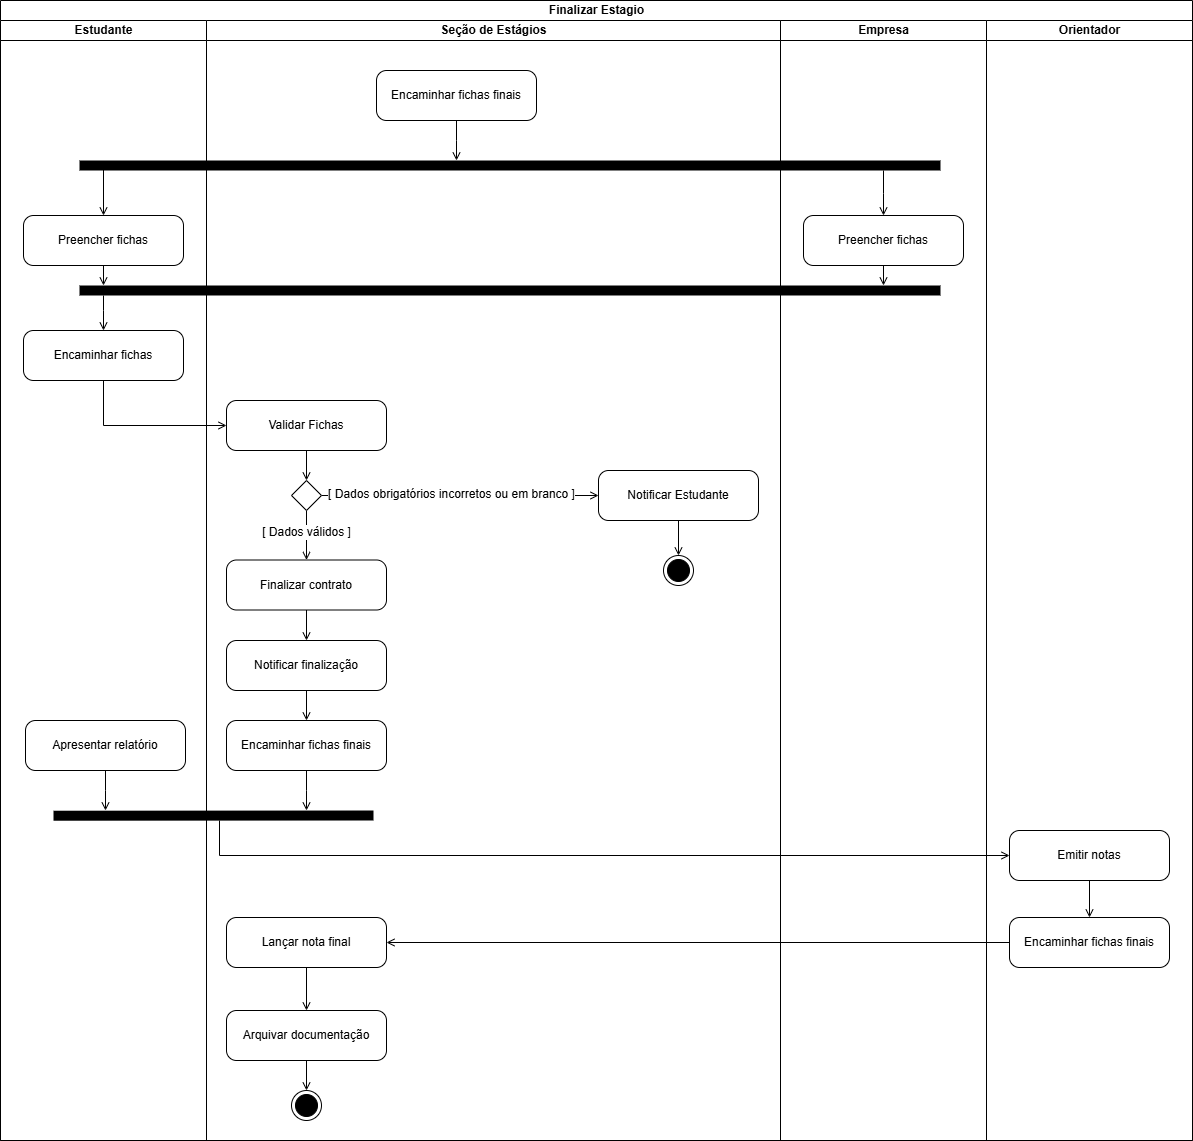

The diagram above was exported from draw.io. Its source (the exported page's mxGraphModel, read from the mxfile embedded in the PNG):
<mxGraphModel dx="1050" dy="530" grid="1" gridSize="10" guides="1" tooltips="1" connect="1" arrows="1" fold="1" page="1" pageScale="1" pageWidth="827" pageHeight="1169" math="0" shadow="0">
  <root>
    <mxCell id="WIyWlLk6GJQsqaUBKTNV-0" />
    <mxCell id="WIyWlLk6GJQsqaUBKTNV-1" parent="WIyWlLk6GJQsqaUBKTNV-0" />
    <mxCell id="v7vVM1j3eZS41iDzL2FC-0" value="Finalizar Estagio" style="swimlane;childLayout=stackLayout;resizeParent=1;resizeParentMax=0;startSize=20;html=1;" parent="WIyWlLk6GJQsqaUBKTNV-1" vertex="1">
      <mxGeometry x="20.000000000000455" y="15" width="1192" height="1140" as="geometry" />
    </mxCell>
    <mxCell id="v7vVM1j3eZS41iDzL2FC-1" value="Estudante" style="swimlane;startSize=20;html=1;" parent="v7vVM1j3eZS41iDzL2FC-0" vertex="1">
      <mxGeometry y="20" width="206" height="1120" as="geometry" />
    </mxCell>
    <mxCell id="hL83Ba-1OPyE4bERiMqV-11" style="edgeStyle=orthogonalEdgeStyle;rounded=0;orthogonalLoop=1;jettySize=auto;html=1;startArrow=open;startFill=0;endArrow=none;endFill=0;" parent="v7vVM1j3eZS41iDzL2FC-1" source="hL83Ba-1OPyE4bERiMqV-9" edge="1">
      <mxGeometry relative="1" as="geometry">
        <mxPoint x="102.99999999999955" y="145" as="targetPoint" />
      </mxGeometry>
    </mxCell>
    <mxCell id="hL83Ba-1OPyE4bERiMqV-53" style="edgeStyle=orthogonalEdgeStyle;rounded=0;orthogonalLoop=1;jettySize=auto;html=1;endArrow=open;endFill=0;" parent="v7vVM1j3eZS41iDzL2FC-1" source="hL83Ba-1OPyE4bERiMqV-9" edge="1">
      <mxGeometry relative="1" as="geometry">
        <mxPoint x="102.9999999999996" y="264.99999999999994" as="targetPoint" />
      </mxGeometry>
    </mxCell>
    <mxCell id="hL83Ba-1OPyE4bERiMqV-9" value="Preencher fichas" style="html=1;dashed=0;rounded=1;absoluteArcSize=1;arcSize=20;verticalAlign=middle;align=center;whiteSpace=wrap;" parent="v7vVM1j3eZS41iDzL2FC-1" vertex="1">
      <mxGeometry x="22.999999999999545" y="195" width="160" height="50" as="geometry" />
    </mxCell>
    <mxCell id="hL83Ba-1OPyE4bERiMqV-54" style="edgeStyle=orthogonalEdgeStyle;rounded=0;orthogonalLoop=1;jettySize=auto;html=1;startArrow=open;startFill=0;endArrow=none;endFill=0;" parent="v7vVM1j3eZS41iDzL2FC-1" source="hL83Ba-1OPyE4bERiMqV-17" edge="1">
      <mxGeometry relative="1" as="geometry">
        <mxPoint x="102.9999999999996" y="275" as="targetPoint" />
      </mxGeometry>
    </mxCell>
    <mxCell id="hL83Ba-1OPyE4bERiMqV-17" value="Encaminhar&lt;span style=&quot;background-color: initial;&quot;&gt;&amp;nbsp;fichas&lt;/span&gt;" style="html=1;dashed=0;rounded=1;absoluteArcSize=1;arcSize=20;verticalAlign=middle;align=center;whiteSpace=wrap;" parent="v7vVM1j3eZS41iDzL2FC-1" vertex="1">
      <mxGeometry x="22.999999999999545" y="310" width="160" height="50" as="geometry" />
    </mxCell>
    <mxCell id="hL83Ba-1OPyE4bERiMqV-41" style="edgeStyle=orthogonalEdgeStyle;rounded=0;orthogonalLoop=1;jettySize=auto;html=1;endArrow=open;endFill=0;" parent="v7vVM1j3eZS41iDzL2FC-1" source="hL83Ba-1OPyE4bERiMqV-40" edge="1">
      <mxGeometry relative="1" as="geometry">
        <mxPoint x="104.99999999999955" y="790" as="targetPoint" />
      </mxGeometry>
    </mxCell>
    <mxCell id="hL83Ba-1OPyE4bERiMqV-40" value="Apresentar relatório" style="html=1;dashed=0;rounded=1;absoluteArcSize=1;arcSize=20;verticalAlign=middle;align=center;whiteSpace=wrap;" parent="v7vVM1j3eZS41iDzL2FC-1" vertex="1">
      <mxGeometry x="24.999999999999545" y="700" width="160" height="50" as="geometry" />
    </mxCell>
    <mxCell id="hL83Ba-1OPyE4bERiMqV-14" value="" style="endArrow=none;html=1;rounded=0;strokeWidth=10;" parent="v7vVM1j3eZS41iDzL2FC-1" edge="1">
      <mxGeometry width="50" height="50" relative="1" as="geometry">
        <mxPoint x="78.99999999999955" y="270" as="sourcePoint" />
        <mxPoint x="939.9999999999995" y="270" as="targetPoint" />
      </mxGeometry>
    </mxCell>
    <mxCell id="v7vVM1j3eZS41iDzL2FC-2" value="Seção de Estágios" style="swimlane;startSize=20;html=1;" parent="v7vVM1j3eZS41iDzL2FC-0" vertex="1">
      <mxGeometry x="206" y="20" width="574" height="1120" as="geometry">
        <mxRectangle x="120" y="20" width="40" height="460" as="alternateBounds" />
      </mxGeometry>
    </mxCell>
    <mxCell id="hL83Ba-1OPyE4bERiMqV-24" style="edgeStyle=orthogonalEdgeStyle;rounded=0;orthogonalLoop=1;jettySize=auto;html=1;entryX=0;entryY=0.5;entryDx=0;entryDy=0;endArrow=open;endFill=0;" parent="v7vVM1j3eZS41iDzL2FC-2" source="hL83Ba-1OPyE4bERiMqV-21" target="hL83Ba-1OPyE4bERiMqV-22" edge="1">
      <mxGeometry relative="1" as="geometry" />
    </mxCell>
    <mxCell id="hL83Ba-1OPyE4bERiMqV-10" style="edgeStyle=orthogonalEdgeStyle;rounded=0;orthogonalLoop=1;jettySize=auto;html=1;endArrow=open;endFill=0;" parent="v7vVM1j3eZS41iDzL2FC-2" source="hL83Ba-1OPyE4bERiMqV-5" edge="1">
      <mxGeometry relative="1" as="geometry">
        <mxPoint x="249.99999999999955" y="140" as="targetPoint" />
      </mxGeometry>
    </mxCell>
    <mxCell id="hL83Ba-1OPyE4bERiMqV-5" value="Encaminhar fichas finais" style="html=1;dashed=0;rounded=1;absoluteArcSize=1;arcSize=20;verticalAlign=middle;align=center;whiteSpace=wrap;" parent="v7vVM1j3eZS41iDzL2FC-2" vertex="1">
      <mxGeometry x="169.99999999999955" y="50" width="160" height="50" as="geometry" />
    </mxCell>
    <mxCell id="hL83Ba-1OPyE4bERiMqV-8" value="" style="endArrow=none;html=1;rounded=0;strokeWidth=10;" parent="v7vVM1j3eZS41iDzL2FC-2" edge="1">
      <mxGeometry width="50" height="50" relative="1" as="geometry">
        <mxPoint x="-127.00000000000045" y="145" as="sourcePoint" />
        <mxPoint x="733.9999999999995" y="145" as="targetPoint" />
      </mxGeometry>
    </mxCell>
    <mxCell id="hL83Ba-1OPyE4bERiMqV-23" style="edgeStyle=orthogonalEdgeStyle;rounded=0;orthogonalLoop=1;jettySize=auto;html=1;endArrow=open;endFill=0;" parent="v7vVM1j3eZS41iDzL2FC-2" source="hL83Ba-1OPyE4bERiMqV-19" target="hL83Ba-1OPyE4bERiMqV-21" edge="1">
      <mxGeometry relative="1" as="geometry" />
    </mxCell>
    <mxCell id="hL83Ba-1OPyE4bERiMqV-19" value="Validar Fichas" style="html=1;dashed=0;rounded=1;absoluteArcSize=1;arcSize=20;verticalAlign=middle;align=center;whiteSpace=wrap;" parent="v7vVM1j3eZS41iDzL2FC-2" vertex="1">
      <mxGeometry x="19.999999999999545" y="380" width="160" height="50" as="geometry" />
    </mxCell>
    <mxCell id="hL83Ba-1OPyE4bERiMqV-27" style="edgeStyle=orthogonalEdgeStyle;rounded=0;orthogonalLoop=1;jettySize=auto;html=1;entryX=0.5;entryY=0;entryDx=0;entryDy=0;endArrow=open;endFill=0;" parent="v7vVM1j3eZS41iDzL2FC-2" source="hL83Ba-1OPyE4bERiMqV-21" target="hL83Ba-1OPyE4bERiMqV-26" edge="1">
      <mxGeometry relative="1" as="geometry" />
    </mxCell>
    <mxCell id="hL83Ba-1OPyE4bERiMqV-21" value="" style="rhombus;" parent="v7vVM1j3eZS41iDzL2FC-2" vertex="1">
      <mxGeometry x="84.99999999999955" y="460" width="30" height="30" as="geometry" />
    </mxCell>
    <mxCell id="hL83Ba-1OPyE4bERiMqV-52" style="edgeStyle=orthogonalEdgeStyle;rounded=0;orthogonalLoop=1;jettySize=auto;html=1;endArrow=open;endFill=0;" parent="v7vVM1j3eZS41iDzL2FC-2" source="hL83Ba-1OPyE4bERiMqV-22" target="hL83Ba-1OPyE4bERiMqV-51" edge="1">
      <mxGeometry relative="1" as="geometry" />
    </mxCell>
    <mxCell id="hL83Ba-1OPyE4bERiMqV-22" value="Notificar Estudante" style="html=1;dashed=0;rounded=1;absoluteArcSize=1;arcSize=20;verticalAlign=middle;align=center;whiteSpace=wrap;" parent="v7vVM1j3eZS41iDzL2FC-2" vertex="1">
      <mxGeometry x="391.99999999999955" y="450" width="160" height="50" as="geometry" />
    </mxCell>
    <mxCell id="hL83Ba-1OPyE4bERiMqV-25" value="[ Dados obrigatórios incorretos ou em branco ]" style="text;html=1;align=center;verticalAlign=middle;resizable=0;points=[];autosize=1;strokeColor=none;fillColor=none;labelBackgroundColor=default;" parent="v7vVM1j3eZS41iDzL2FC-2" vertex="1">
      <mxGeometry x="109.99999999999955" y="459" width="270" height="30" as="geometry" />
    </mxCell>
    <mxCell id="hL83Ba-1OPyE4bERiMqV-26" value="Finalizar contrato" style="html=1;dashed=0;rounded=1;absoluteArcSize=1;arcSize=20;verticalAlign=middle;align=center;whiteSpace=wrap;" parent="v7vVM1j3eZS41iDzL2FC-2" vertex="1">
      <mxGeometry x="19.999999999999545" y="539.5" width="160" height="50" as="geometry" />
    </mxCell>
    <mxCell id="hL83Ba-1OPyE4bERiMqV-28" value="[ Dados válidos ]" style="text;html=1;align=center;verticalAlign=middle;resizable=0;points=[];autosize=1;strokeColor=none;fillColor=none;labelBackgroundColor=default;" parent="v7vVM1j3eZS41iDzL2FC-2" vertex="1">
      <mxGeometry x="44.999999999999545" y="497" width="110" height="30" as="geometry" />
    </mxCell>
    <mxCell id="hL83Ba-1OPyE4bERiMqV-29" value="Notificar finalização" style="html=1;dashed=0;rounded=1;absoluteArcSize=1;arcSize=20;verticalAlign=middle;align=center;whiteSpace=wrap;" parent="v7vVM1j3eZS41iDzL2FC-2" vertex="1">
      <mxGeometry x="19.999999999999545" y="620" width="160" height="50" as="geometry" />
    </mxCell>
    <mxCell id="hL83Ba-1OPyE4bERiMqV-31" style="edgeStyle=orthogonalEdgeStyle;rounded=0;orthogonalLoop=1;jettySize=auto;html=1;endArrow=open;endFill=0;exitX=0.5;exitY=1;exitDx=0;exitDy=0;entryX=0.5;entryY=0;entryDx=0;entryDy=0;" parent="v7vVM1j3eZS41iDzL2FC-2" source="hL83Ba-1OPyE4bERiMqV-26" target="hL83Ba-1OPyE4bERiMqV-29" edge="1">
      <mxGeometry relative="1" as="geometry">
        <mxPoint x="110" y="440" as="sourcePoint" />
        <mxPoint x="110" y="470" as="targetPoint" />
      </mxGeometry>
    </mxCell>
    <mxCell id="hL83Ba-1OPyE4bERiMqV-42" style="edgeStyle=orthogonalEdgeStyle;rounded=0;orthogonalLoop=1;jettySize=auto;html=1;endArrow=open;endFill=0;" parent="v7vVM1j3eZS41iDzL2FC-2" source="hL83Ba-1OPyE4bERiMqV-35" edge="1">
      <mxGeometry relative="1" as="geometry">
        <mxPoint x="99.99999999999955" y="790" as="targetPoint" />
      </mxGeometry>
    </mxCell>
    <mxCell id="hL83Ba-1OPyE4bERiMqV-35" value="Encaminhar fichas finais" style="html=1;dashed=0;rounded=1;absoluteArcSize=1;arcSize=20;verticalAlign=middle;align=center;whiteSpace=wrap;" parent="v7vVM1j3eZS41iDzL2FC-2" vertex="1">
      <mxGeometry x="19.999999999999545" y="700" width="160" height="50" as="geometry" />
    </mxCell>
    <mxCell id="hL83Ba-1OPyE4bERiMqV-38" style="edgeStyle=orthogonalEdgeStyle;rounded=0;orthogonalLoop=1;jettySize=auto;html=1;endArrow=open;endFill=0;exitX=0.5;exitY=1;exitDx=0;exitDy=0;entryX=0.5;entryY=0;entryDx=0;entryDy=0;" parent="v7vVM1j3eZS41iDzL2FC-2" source="hL83Ba-1OPyE4bERiMqV-29" target="hL83Ba-1OPyE4bERiMqV-35" edge="1">
      <mxGeometry relative="1" as="geometry">
        <mxPoint x="110" y="600" as="sourcePoint" />
        <mxPoint x="110" y="630" as="targetPoint" />
      </mxGeometry>
    </mxCell>
    <mxCell id="hL83Ba-1OPyE4bERiMqV-39" value="" style="endArrow=none;html=1;rounded=0;strokeWidth=10;" parent="v7vVM1j3eZS41iDzL2FC-2" edge="1">
      <mxGeometry width="50" height="50" relative="1" as="geometry">
        <mxPoint x="-153.00000000000045" y="795.23" as="sourcePoint" />
        <mxPoint x="166.99999999999955" y="795" as="targetPoint" />
      </mxGeometry>
    </mxCell>
    <mxCell id="hL83Ba-1OPyE4bERiMqV-48" style="edgeStyle=orthogonalEdgeStyle;rounded=0;orthogonalLoop=1;jettySize=auto;html=1;endArrow=open;endFill=0;" parent="v7vVM1j3eZS41iDzL2FC-2" source="hL83Ba-1OPyE4bERiMqV-45" target="hL83Ba-1OPyE4bERiMqV-46" edge="1">
      <mxGeometry relative="1" as="geometry" />
    </mxCell>
    <mxCell id="hL83Ba-1OPyE4bERiMqV-45" value="Lançar nota final" style="html=1;dashed=0;rounded=1;absoluteArcSize=1;arcSize=20;verticalAlign=middle;align=center;whiteSpace=wrap;" parent="v7vVM1j3eZS41iDzL2FC-2" vertex="1">
      <mxGeometry x="19.999999999999545" y="897" width="160" height="50" as="geometry" />
    </mxCell>
    <mxCell id="hL83Ba-1OPyE4bERiMqV-50" style="edgeStyle=orthogonalEdgeStyle;rounded=0;orthogonalLoop=1;jettySize=auto;html=1;entryX=0.5;entryY=0;entryDx=0;entryDy=0;endArrow=open;endFill=0;" parent="v7vVM1j3eZS41iDzL2FC-2" source="hL83Ba-1OPyE4bERiMqV-46" target="hL83Ba-1OPyE4bERiMqV-49" edge="1">
      <mxGeometry relative="1" as="geometry" />
    </mxCell>
    <mxCell id="hL83Ba-1OPyE4bERiMqV-46" value="Arquivar documentação" style="html=1;dashed=0;rounded=1;absoluteArcSize=1;arcSize=20;verticalAlign=middle;align=center;whiteSpace=wrap;" parent="v7vVM1j3eZS41iDzL2FC-2" vertex="1">
      <mxGeometry x="19.999999999999545" y="990" width="160" height="50" as="geometry" />
    </mxCell>
    <mxCell id="hL83Ba-1OPyE4bERiMqV-49" value="" style="ellipse;html=1;shape=endState;fillColor=strokeColor;" parent="v7vVM1j3eZS41iDzL2FC-2" vertex="1">
      <mxGeometry x="84.99999999999955" y="1070" width="30" height="30" as="geometry" />
    </mxCell>
    <mxCell id="hL83Ba-1OPyE4bERiMqV-51" value="" style="ellipse;html=1;shape=endState;fillColor=strokeColor;" parent="v7vVM1j3eZS41iDzL2FC-2" vertex="1">
      <mxGeometry x="456.99999999999955" y="535" width="30" height="30" as="geometry" />
    </mxCell>
    <mxCell id="v7vVM1j3eZS41iDzL2FC-3" value="Empresa" style="swimlane;startSize=20;html=1;" parent="v7vVM1j3eZS41iDzL2FC-0" vertex="1">
      <mxGeometry x="780" y="20" width="206" height="1120" as="geometry">
        <mxRectangle x="240" y="20" width="40" height="460" as="alternateBounds" />
      </mxGeometry>
    </mxCell>
    <mxCell id="hL83Ba-1OPyE4bERiMqV-55" style="edgeStyle=orthogonalEdgeStyle;rounded=0;orthogonalLoop=1;jettySize=auto;html=1;endArrow=open;endFill=0;" parent="v7vVM1j3eZS41iDzL2FC-3" source="hL83Ba-1OPyE4bERiMqV-12" edge="1">
      <mxGeometry relative="1" as="geometry">
        <mxPoint x="102.99999999999955" y="265" as="targetPoint" />
      </mxGeometry>
    </mxCell>
    <mxCell id="hL83Ba-1OPyE4bERiMqV-12" value="Preencher fichas" style="html=1;dashed=0;rounded=1;absoluteArcSize=1;arcSize=20;verticalAlign=middle;align=center;whiteSpace=wrap;" parent="v7vVM1j3eZS41iDzL2FC-3" vertex="1">
      <mxGeometry x="22.999999999999545" y="195" width="160" height="50" as="geometry" />
    </mxCell>
    <mxCell id="hL83Ba-1OPyE4bERiMqV-13" style="edgeStyle=orthogonalEdgeStyle;rounded=0;orthogonalLoop=1;jettySize=auto;html=1;startArrow=open;startFill=0;endArrow=none;endFill=0;" parent="v7vVM1j3eZS41iDzL2FC-3" source="hL83Ba-1OPyE4bERiMqV-12" edge="1">
      <mxGeometry relative="1" as="geometry">
        <mxPoint x="102.99999999999955" y="150" as="targetPoint" />
      </mxGeometry>
    </mxCell>
    <mxCell id="hL83Ba-1OPyE4bERiMqV-4" value="Orientador" style="swimlane;startSize=20;html=1;" parent="v7vVM1j3eZS41iDzL2FC-0" vertex="1">
      <mxGeometry x="986" y="20" width="206" height="1120" as="geometry">
        <mxRectangle x="240" y="20" width="40" height="460" as="alternateBounds" />
      </mxGeometry>
    </mxCell>
    <mxCell id="hL83Ba-1OPyE4bERiMqV-44" style="edgeStyle=orthogonalEdgeStyle;rounded=0;orthogonalLoop=1;jettySize=auto;html=1;entryX=0.5;entryY=0;entryDx=0;entryDy=0;endArrow=open;endFill=0;" parent="hL83Ba-1OPyE4bERiMqV-4" source="hL83Ba-1OPyE4bERiMqV-32" target="hL83Ba-1OPyE4bERiMqV-43" edge="1">
      <mxGeometry relative="1" as="geometry" />
    </mxCell>
    <mxCell id="hL83Ba-1OPyE4bERiMqV-32" value="Emitir notas" style="html=1;dashed=0;rounded=1;absoluteArcSize=1;arcSize=20;verticalAlign=middle;align=center;whiteSpace=wrap;" parent="hL83Ba-1OPyE4bERiMqV-4" vertex="1">
      <mxGeometry x="22.999999999999545" y="810" width="160" height="50" as="geometry" />
    </mxCell>
    <mxCell id="hL83Ba-1OPyE4bERiMqV-43" value="Encaminhar fichas finais" style="html=1;dashed=0;rounded=1;absoluteArcSize=1;arcSize=20;verticalAlign=middle;align=center;whiteSpace=wrap;" parent="hL83Ba-1OPyE4bERiMqV-4" vertex="1">
      <mxGeometry x="22.999999999999545" y="897" width="160" height="50" as="geometry" />
    </mxCell>
    <mxCell id="hL83Ba-1OPyE4bERiMqV-20" style="edgeStyle=orthogonalEdgeStyle;rounded=0;orthogonalLoop=1;jettySize=auto;html=1;entryX=0;entryY=0.5;entryDx=0;entryDy=0;exitX=0.5;exitY=1;exitDx=0;exitDy=0;endArrow=open;endFill=0;" parent="v7vVM1j3eZS41iDzL2FC-0" source="hL83Ba-1OPyE4bERiMqV-17" target="hL83Ba-1OPyE4bERiMqV-19" edge="1">
      <mxGeometry relative="1" as="geometry" />
    </mxCell>
    <mxCell id="hL83Ba-1OPyE4bERiMqV-33" style="edgeStyle=orthogonalEdgeStyle;rounded=0;orthogonalLoop=1;jettySize=auto;html=1;entryX=0;entryY=0.5;entryDx=0;entryDy=0;endArrow=open;endFill=0;" parent="v7vVM1j3eZS41iDzL2FC-0" target="hL83Ba-1OPyE4bERiMqV-32" edge="1">
      <mxGeometry relative="1" as="geometry">
        <mxPoint x="218.99999999999955" y="820" as="sourcePoint" />
        <Array as="points">
          <mxPoint x="219" y="855" />
        </Array>
      </mxGeometry>
    </mxCell>
    <mxCell id="hL83Ba-1OPyE4bERiMqV-47" style="edgeStyle=orthogonalEdgeStyle;rounded=0;orthogonalLoop=1;jettySize=auto;html=1;entryX=1;entryY=0.5;entryDx=0;entryDy=0;endArrow=open;endFill=0;" parent="v7vVM1j3eZS41iDzL2FC-0" source="hL83Ba-1OPyE4bERiMqV-43" target="hL83Ba-1OPyE4bERiMqV-45" edge="1">
      <mxGeometry relative="1" as="geometry" />
    </mxCell>
  </root>
</mxGraphModel>